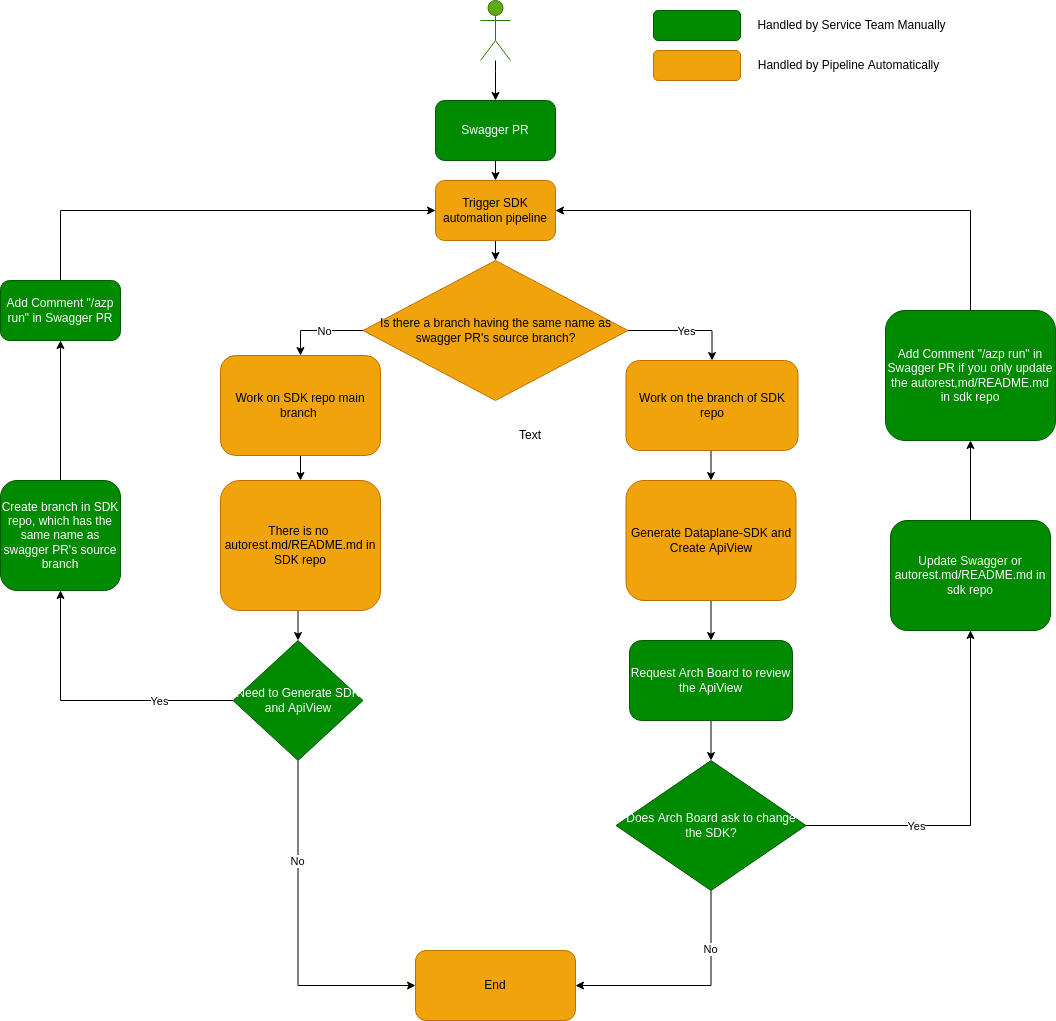

The diagram above was exported from draw.io. Its source (the exported page's mxGraphModel, read from the mxfile embedded in the PNG):
<mxGraphModel dx="2441" dy="1051" grid="1" gridSize="10" guides="1" tooltips="1" connect="1" arrows="1" fold="1" page="1" pageScale="1" pageWidth="850" pageHeight="1100" math="0" shadow="0">
  <root>
    <mxCell id="0" />
    <mxCell id="1" parent="0" />
    <mxCell id="7" style="edgeStyle=orthogonalEdgeStyle;rounded=0;orthogonalLoop=1;jettySize=auto;html=1;entryX=0.5;entryY=0;entryDx=0;entryDy=0;" parent="1" source="2" target="3" edge="1">
      <mxGeometry relative="1" as="geometry" />
    </mxCell>
    <mxCell id="2" value="Actor" style="shape=umlActor;verticalLabelPosition=bottom;verticalAlign=top;html=1;outlineConnect=0;fillColor=#60a917;fontColor=#ffffff;strokeColor=#2D7600;" parent="1" vertex="1">
      <mxGeometry x="370" y="30" width="30" height="60" as="geometry" />
    </mxCell>
    <mxCell id="40" style="edgeStyle=orthogonalEdgeStyle;rounded=0;orthogonalLoop=1;jettySize=auto;html=1;exitX=0.5;exitY=1;exitDx=0;exitDy=0;entryX=0.5;entryY=0;entryDx=0;entryDy=0;" edge="1" parent="1" source="3" target="37">
      <mxGeometry relative="1" as="geometry" />
    </mxCell>
    <mxCell id="3" value="Swagger PR" style="rounded=1;whiteSpace=wrap;html=1;fillColor=#008a00;fontColor=#ffffff;strokeColor=#005700;" parent="1" vertex="1">
      <mxGeometry x="325" y="130" width="120" height="60" as="geometry" />
    </mxCell>
    <mxCell id="17" style="edgeStyle=orthogonalEdgeStyle;rounded=0;orthogonalLoop=1;jettySize=auto;html=1;exitX=0;exitY=0.5;exitDx=0;exitDy=0;entryX=0.5;entryY=0;entryDx=0;entryDy=0;" parent="1" source="14" target="15" edge="1">
      <mxGeometry relative="1" as="geometry" />
    </mxCell>
    <mxCell id="18" value="No" style="edgeLabel;html=1;align=center;verticalAlign=middle;resizable=0;points=[];" parent="17" vertex="1" connectable="0">
      <mxGeometry x="0.1208" y="1" relative="1" as="geometry">
        <mxPoint x="10" y="-1" as="offset" />
      </mxGeometry>
    </mxCell>
    <mxCell id="24" style="edgeStyle=orthogonalEdgeStyle;rounded=0;orthogonalLoop=1;jettySize=auto;html=1;exitX=1;exitY=0.5;exitDx=0;exitDy=0;entryX=0.5;entryY=0;entryDx=0;entryDy=0;" parent="1" source="14" target="23" edge="1">
      <mxGeometry relative="1" as="geometry" />
    </mxCell>
    <mxCell id="25" value="Yes" style="edgeLabel;html=1;align=center;verticalAlign=middle;resizable=0;points=[];" parent="24" vertex="1" connectable="0">
      <mxGeometry x="0.2505" y="-1" relative="1" as="geometry">
        <mxPoint x="-13" y="-1" as="offset" />
      </mxGeometry>
    </mxCell>
    <mxCell id="14" value="Is there a branch having the same name as swagger PR's source branch?" style="rhombus;whiteSpace=wrap;html=1;fillColor=#f0a30a;fontColor=#000000;strokeColor=#BD7000;" parent="1" vertex="1">
      <mxGeometry x="252.5" y="290" width="265" height="140" as="geometry" />
    </mxCell>
    <mxCell id="21" style="edgeStyle=orthogonalEdgeStyle;rounded=0;orthogonalLoop=1;jettySize=auto;html=1;exitX=0.5;exitY=1;exitDx=0;exitDy=0;entryX=0.5;entryY=0;entryDx=0;entryDy=0;" parent="1" source="15" target="19" edge="1">
      <mxGeometry relative="1" as="geometry" />
    </mxCell>
    <mxCell id="15" value="Work on SDK repo main branch&amp;nbsp;" style="rounded=1;whiteSpace=wrap;html=1;fillColor=#f0a30a;fontColor=#000000;strokeColor=#BD7000;" parent="1" vertex="1">
      <mxGeometry x="110" y="385" width="160" height="100" as="geometry" />
    </mxCell>
    <mxCell id="31" style="edgeStyle=orthogonalEdgeStyle;rounded=0;orthogonalLoop=1;jettySize=auto;html=1;exitX=0.5;exitY=1;exitDx=0;exitDy=0;entryX=0.5;entryY=0;entryDx=0;entryDy=0;" edge="1" parent="1" source="19" target="30">
      <mxGeometry relative="1" as="geometry" />
    </mxCell>
    <mxCell id="19" value="There is no&amp;nbsp; autorest.md/README.md in SDK repo" style="rounded=1;whiteSpace=wrap;html=1;fillColor=#f0a30a;fontColor=#000000;strokeColor=#BD7000;" parent="1" vertex="1">
      <mxGeometry x="110" y="510" width="160" height="130" as="geometry" />
    </mxCell>
    <mxCell id="20" value="End" style="rounded=1;whiteSpace=wrap;html=1;fillColor=#f0a30a;fontColor=#000000;strokeColor=#BD7000;" parent="1" vertex="1">
      <mxGeometry x="305" y="980" width="160" height="70" as="geometry" />
    </mxCell>
    <mxCell id="27" style="edgeStyle=orthogonalEdgeStyle;rounded=0;orthogonalLoop=1;jettySize=auto;html=1;exitX=0.5;exitY=1;exitDx=0;exitDy=0;entryX=0.5;entryY=0;entryDx=0;entryDy=0;" parent="1" source="23" target="26" edge="1">
      <mxGeometry relative="1" as="geometry" />
    </mxCell>
    <mxCell id="23" value="Work on the branch of SDK repo" style="rounded=1;whiteSpace=wrap;html=1;fillColor=#f0a30a;fontColor=#000000;strokeColor=#BD7000;" parent="1" vertex="1">
      <mxGeometry x="515.5" y="390" width="172" height="90" as="geometry" />
    </mxCell>
    <mxCell id="57" style="edgeStyle=orthogonalEdgeStyle;rounded=0;orthogonalLoop=1;jettySize=auto;html=1;exitX=0.5;exitY=1;exitDx=0;exitDy=0;entryX=0.5;entryY=0;entryDx=0;entryDy=0;" edge="1" parent="1" source="26" target="53">
      <mxGeometry relative="1" as="geometry" />
    </mxCell>
    <mxCell id="26" value="Generate Dataplane-SDK and Create ApiView" style="rounded=1;whiteSpace=wrap;html=1;fillColor=#f0a30a;fontColor=#000000;strokeColor=#BD7000;" parent="1" vertex="1">
      <mxGeometry x="515.5" y="510" width="170" height="120" as="geometry" />
    </mxCell>
    <mxCell id="32" style="edgeStyle=orthogonalEdgeStyle;rounded=0;orthogonalLoop=1;jettySize=auto;html=1;exitX=0.5;exitY=1;exitDx=0;exitDy=0;entryX=0;entryY=0.5;entryDx=0;entryDy=0;" edge="1" parent="1" source="30" target="20">
      <mxGeometry relative="1" as="geometry" />
    </mxCell>
    <mxCell id="33" value="No" style="edgeLabel;html=1;align=center;verticalAlign=middle;resizable=0;points=[];" vertex="1" connectable="0" parent="32">
      <mxGeometry x="-0.4165" y="-1" relative="1" as="geometry">
        <mxPoint as="offset" />
      </mxGeometry>
    </mxCell>
    <mxCell id="35" style="edgeStyle=orthogonalEdgeStyle;rounded=0;orthogonalLoop=1;jettySize=auto;html=1;exitX=0;exitY=0.5;exitDx=0;exitDy=0;entryX=0.5;entryY=1;entryDx=0;entryDy=0;" edge="1" parent="1" source="30" target="34">
      <mxGeometry relative="1" as="geometry" />
    </mxCell>
    <mxCell id="36" value="Yes" style="edgeLabel;html=1;align=center;verticalAlign=middle;resizable=0;points=[];" vertex="1" connectable="0" parent="35">
      <mxGeometry x="-0.4726" relative="1" as="geometry">
        <mxPoint as="offset" />
      </mxGeometry>
    </mxCell>
    <mxCell id="30" value="Need to Generate SDK and ApiView" style="rhombus;whiteSpace=wrap;html=1;fillColor=#008a00;fontColor=#ffffff;strokeColor=#005700;" vertex="1" parent="1">
      <mxGeometry x="122.5" y="670" width="130" height="120" as="geometry" />
    </mxCell>
    <mxCell id="43" style="edgeStyle=orthogonalEdgeStyle;rounded=0;orthogonalLoop=1;jettySize=auto;html=1;exitX=0.5;exitY=0;exitDx=0;exitDy=0;entryX=0.5;entryY=1;entryDx=0;entryDy=0;" edge="1" parent="1" source="34" target="42">
      <mxGeometry relative="1" as="geometry" />
    </mxCell>
    <mxCell id="34" value="Create branch in SDK repo, which has the same name as swagger PR's source branch" style="rounded=1;whiteSpace=wrap;html=1;fillColor=#008a00;fontColor=#ffffff;strokeColor=#005700;" vertex="1" parent="1">
      <mxGeometry x="-110" y="510" width="120" height="110" as="geometry" />
    </mxCell>
    <mxCell id="41" style="edgeStyle=orthogonalEdgeStyle;rounded=0;orthogonalLoop=1;jettySize=auto;html=1;exitX=0.5;exitY=1;exitDx=0;exitDy=0;entryX=0.5;entryY=0;entryDx=0;entryDy=0;" edge="1" parent="1" source="37" target="14">
      <mxGeometry relative="1" as="geometry" />
    </mxCell>
    <mxCell id="37" value="Trigger SDK automation pipeline" style="rounded=1;whiteSpace=wrap;html=1;fillColor=#f0a30a;fontColor=#000000;strokeColor=#BD7000;" vertex="1" parent="1">
      <mxGeometry x="325" y="210" width="120" height="60" as="geometry" />
    </mxCell>
    <mxCell id="44" style="edgeStyle=orthogonalEdgeStyle;rounded=0;orthogonalLoop=1;jettySize=auto;html=1;exitX=0.5;exitY=0;exitDx=0;exitDy=0;entryX=0;entryY=0.5;entryDx=0;entryDy=0;" edge="1" parent="1" source="42" target="37">
      <mxGeometry relative="1" as="geometry" />
    </mxCell>
    <mxCell id="42" value="Add Comment &quot;/azp run&quot; in Swagger PR" style="rounded=1;whiteSpace=wrap;html=1;fillColor=#008a00;fontColor=#ffffff;strokeColor=#005700;" vertex="1" parent="1">
      <mxGeometry x="-110" y="310" width="120" height="60" as="geometry" />
    </mxCell>
    <mxCell id="45" value="" style="rounded=1;whiteSpace=wrap;html=1;fillColor=#008a00;fontColor=#ffffff;strokeColor=#005700;" vertex="1" parent="1">
      <mxGeometry x="543" y="40" width="87" height="30" as="geometry" />
    </mxCell>
    <mxCell id="46" value="Text" style="text;html=1;strokeColor=none;fillColor=none;align=center;verticalAlign=middle;whiteSpace=wrap;rounded=0;" vertex="1" parent="1">
      <mxGeometry x="390" y="450" width="60" height="30" as="geometry" />
    </mxCell>
    <mxCell id="49" value="Handled by Service Team Manually" style="text;html=1;align=center;verticalAlign=middle;resizable=0;points=[];autosize=1;strokeColor=none;fillColor=none;" vertex="1" parent="1">
      <mxGeometry x="641" y="45" width="200" height="20" as="geometry" />
    </mxCell>
    <mxCell id="51" value="" style="rounded=1;whiteSpace=wrap;html=1;fillColor=#f0a30a;fontColor=#000000;strokeColor=#BD7000;" vertex="1" parent="1">
      <mxGeometry x="543" y="80" width="87" height="30" as="geometry" />
    </mxCell>
    <mxCell id="52" value="Handled by Pipeline Automatically" style="text;html=1;align=center;verticalAlign=middle;resizable=0;points=[];autosize=1;strokeColor=none;fillColor=none;" vertex="1" parent="1">
      <mxGeometry x="638" y="85" width="200" height="20" as="geometry" />
    </mxCell>
    <mxCell id="58" style="edgeStyle=orthogonalEdgeStyle;rounded=0;orthogonalLoop=1;jettySize=auto;html=1;exitX=0.5;exitY=1;exitDx=0;exitDy=0;entryX=0.5;entryY=0;entryDx=0;entryDy=0;" edge="1" parent="1" source="53" target="54">
      <mxGeometry relative="1" as="geometry" />
    </mxCell>
    <mxCell id="53" value="Request Arch Board to review the ApiView" style="rounded=1;whiteSpace=wrap;html=1;fillColor=#008a00;fontColor=#ffffff;strokeColor=#005700;" vertex="1" parent="1">
      <mxGeometry x="519" y="670" width="163" height="80" as="geometry" />
    </mxCell>
    <mxCell id="55" style="edgeStyle=orthogonalEdgeStyle;rounded=0;orthogonalLoop=1;jettySize=auto;html=1;exitX=0.5;exitY=1;exitDx=0;exitDy=0;entryX=1;entryY=0.5;entryDx=0;entryDy=0;" edge="1" parent="1" source="54" target="20">
      <mxGeometry relative="1" as="geometry" />
    </mxCell>
    <mxCell id="56" value="No" style="edgeLabel;html=1;align=center;verticalAlign=middle;resizable=0;points=[];" vertex="1" connectable="0" parent="55">
      <mxGeometry x="-0.4967" y="-1" relative="1" as="geometry">
        <mxPoint as="offset" />
      </mxGeometry>
    </mxCell>
    <mxCell id="60" style="edgeStyle=orthogonalEdgeStyle;rounded=0;orthogonalLoop=1;jettySize=auto;html=1;exitX=1;exitY=0.5;exitDx=0;exitDy=0;entryX=0.5;entryY=1;entryDx=0;entryDy=0;" edge="1" parent="1" source="54" target="59">
      <mxGeometry relative="1" as="geometry" />
    </mxCell>
    <mxCell id="61" value="Yes" style="edgeLabel;html=1;align=center;verticalAlign=middle;resizable=0;points=[];" vertex="1" connectable="0" parent="60">
      <mxGeometry x="-0.3908" relative="1" as="geometry">
        <mxPoint as="offset" />
      </mxGeometry>
    </mxCell>
    <mxCell id="54" value="Does Arch Board ask to change the SDK?" style="rhombus;whiteSpace=wrap;html=1;fillColor=#008a00;fontColor=#ffffff;strokeColor=#005700;" vertex="1" parent="1">
      <mxGeometry x="505.5" y="790" width="190" height="130" as="geometry" />
    </mxCell>
    <mxCell id="64" style="edgeStyle=orthogonalEdgeStyle;rounded=0;orthogonalLoop=1;jettySize=auto;html=1;exitX=0.5;exitY=0;exitDx=0;exitDy=0;entryX=0.5;entryY=1;entryDx=0;entryDy=0;" edge="1" parent="1" source="59" target="63">
      <mxGeometry relative="1" as="geometry" />
    </mxCell>
    <mxCell id="59" value="Update Swagger or autorest.md/README.md in sdk repo" style="rounded=1;whiteSpace=wrap;html=1;fillColor=#008a00;fontColor=#ffffff;strokeColor=#005700;" vertex="1" parent="1">
      <mxGeometry x="780" y="550" width="160" height="110" as="geometry" />
    </mxCell>
    <mxCell id="67" style="edgeStyle=orthogonalEdgeStyle;rounded=0;orthogonalLoop=1;jettySize=auto;html=1;exitX=0.5;exitY=0;exitDx=0;exitDy=0;entryX=1;entryY=0.5;entryDx=0;entryDy=0;" edge="1" parent="1" source="63" target="37">
      <mxGeometry relative="1" as="geometry" />
    </mxCell>
    <mxCell id="63" value="Add Comment &quot;/azp run&quot; in Swagger PR if you only update the autorest,md/README.md in sdk repo" style="rounded=1;whiteSpace=wrap;html=1;fillColor=#008a00;fontColor=#ffffff;strokeColor=#005700;" vertex="1" parent="1">
      <mxGeometry x="775" y="340" width="170" height="130" as="geometry" />
    </mxCell>
  </root>
</mxGraphModel>